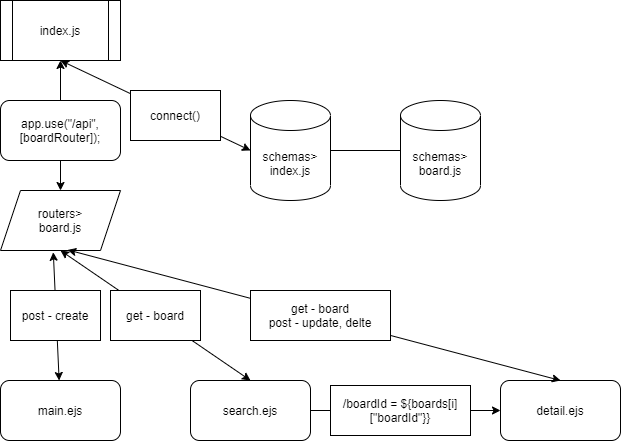

The diagram above was exported from draw.io. Its source (the exported page's mxGraphModel, read from the mxfile embedded in the PNG):
<mxGraphModel dx="1038" dy="548" grid="1" gridSize="10" guides="1" tooltips="1" connect="1" arrows="1" fold="1" page="1" pageScale="1" pageWidth="826" pageHeight="1169" background="#ffffff" math="0" shadow="0">
  <root>
    <mxCell id="0" />
    <mxCell id="1" parent="0" />
    <mxCell id="IBhOV8ASMaG9TiQtdHLQ-96" value="main.ejs" style="rounded=1;whiteSpace=wrap;html=1;" vertex="1" parent="1">
      <mxGeometry x="70" y="540" width="120" height="60" as="geometry" />
    </mxCell>
    <mxCell id="IBhOV8ASMaG9TiQtdHLQ-97" value="search.ejs" style="rounded=1;whiteSpace=wrap;html=1;" vertex="1" parent="1">
      <mxGeometry x="260" y="540" width="120" height="60" as="geometry" />
    </mxCell>
    <mxCell id="IBhOV8ASMaG9TiQtdHLQ-98" value="detail.ejs" style="rounded=1;whiteSpace=wrap;html=1;" vertex="1" parent="1">
      <mxGeometry x="570" y="540" width="120" height="60" as="geometry" />
    </mxCell>
    <mxCell id="IBhOV8ASMaG9TiQtdHLQ-99" value="index.js" style="shape=process;whiteSpace=wrap;html=1;backgroundOutline=1;" vertex="1" parent="1">
      <mxGeometry x="70" y="160" width="120" height="60" as="geometry" />
    </mxCell>
    <mxCell id="IBhOV8ASMaG9TiQtdHLQ-100" value="routers&amp;gt;&lt;br&gt;board.js" style="shape=parallelogram;perimeter=parallelogramPerimeter;whiteSpace=wrap;html=1;fixedSize=1;" vertex="1" parent="1">
      <mxGeometry x="70" y="350" width="120" height="60" as="geometry" />
    </mxCell>
    <mxCell id="IBhOV8ASMaG9TiQtdHLQ-101" value="schemas&amp;gt;&lt;br&gt;index.js" style="shape=cylinder3;whiteSpace=wrap;html=1;boundedLbl=1;backgroundOutline=1;size=15;" vertex="1" parent="1">
      <mxGeometry x="320" y="260" width="80" height="100" as="geometry" />
    </mxCell>
    <mxCell id="IBhOV8ASMaG9TiQtdHLQ-103" value="schemas&amp;gt;&lt;br&gt;board.js" style="shape=cylinder3;whiteSpace=wrap;html=1;boundedLbl=1;backgroundOutline=1;size=15;" vertex="1" parent="1">
      <mxGeometry x="470" y="260" width="80" height="100" as="geometry" />
    </mxCell>
    <mxCell id="IBhOV8ASMaG9TiQtdHLQ-105" value="" style="endArrow=classic;startArrow=classic;html=1;exitX=0;exitY=0.5;exitDx=0;exitDy=0;entryX=0.5;entryY=1;entryDx=0;entryDy=0;exitPerimeter=0;" edge="1" parent="1" source="IBhOV8ASMaG9TiQtdHLQ-101" target="IBhOV8ASMaG9TiQtdHLQ-99">
      <mxGeometry width="50" height="50" relative="1" as="geometry">
        <mxPoint x="140" y="300" as="sourcePoint" />
        <mxPoint x="140" y="230" as="targetPoint" />
      </mxGeometry>
    </mxCell>
    <mxCell id="IBhOV8ASMaG9TiQtdHLQ-106" value="" style="endArrow=classic;startArrow=classic;html=1;entryX=0.44;entryY=1.03;entryDx=0;entryDy=0;entryPerimeter=0;" edge="1" parent="1" source="IBhOV8ASMaG9TiQtdHLQ-96" target="IBhOV8ASMaG9TiQtdHLQ-100">
      <mxGeometry width="50" height="50" relative="1" as="geometry">
        <mxPoint x="150" y="490" as="sourcePoint" />
        <mxPoint x="200" y="440" as="targetPoint" />
      </mxGeometry>
    </mxCell>
    <mxCell id="IBhOV8ASMaG9TiQtdHLQ-107" value="" style="endArrow=classic;startArrow=classic;html=1;entryX=0.5;entryY=1;entryDx=0;entryDy=0;entryPerimeter=0;exitX=0.5;exitY=0;exitDx=0;exitDy=0;" edge="1" parent="1" source="IBhOV8ASMaG9TiQtdHLQ-97" target="IBhOV8ASMaG9TiQtdHLQ-100">
      <mxGeometry width="50" height="50" relative="1" as="geometry">
        <mxPoint x="139.01008249312554" y="550" as="sourcePoint" />
        <mxPoint x="132.79999999999995" y="361.79999999999995" as="targetPoint" />
      </mxGeometry>
    </mxCell>
    <mxCell id="IBhOV8ASMaG9TiQtdHLQ-108" value="" style="endArrow=classic;startArrow=classic;html=1;entryX=0.56;entryY=0.99;entryDx=0;entryDy=0;entryPerimeter=0;exitX=0.5;exitY=0;exitDx=0;exitDy=0;" edge="1" parent="1" source="IBhOV8ASMaG9TiQtdHLQ-98" target="IBhOV8ASMaG9TiQtdHLQ-100">
      <mxGeometry width="50" height="50" relative="1" as="geometry">
        <mxPoint x="300" y="550" as="sourcePoint" />
        <mxPoint x="140" y="360" as="targetPoint" />
      </mxGeometry>
    </mxCell>
    <mxCell id="IBhOV8ASMaG9TiQtdHLQ-109" value="" style="endArrow=none;html=1;entryX=0;entryY=0.5;entryDx=0;entryDy=0;entryPerimeter=0;" edge="1" parent="1" source="IBhOV8ASMaG9TiQtdHLQ-101" target="IBhOV8ASMaG9TiQtdHLQ-103">
      <mxGeometry width="50" height="50" relative="1" as="geometry">
        <mxPoint x="430" y="360" as="sourcePoint" />
        <mxPoint x="460" y="310" as="targetPoint" />
      </mxGeometry>
    </mxCell>
    <mxCell id="IBhOV8ASMaG9TiQtdHLQ-112" value="" style="endArrow=classic;startArrow=classic;html=1;exitX=0.5;exitY=0;exitDx=0;exitDy=0;entryX=0.5;entryY=1;entryDx=0;entryDy=0;" edge="1" parent="1" source="IBhOV8ASMaG9TiQtdHLQ-100" target="IBhOV8ASMaG9TiQtdHLQ-99">
      <mxGeometry width="50" height="50" relative="1" as="geometry">
        <mxPoint x="130" y="350" as="sourcePoint" />
        <mxPoint x="130" y="220" as="targetPoint" />
        <Array as="points" />
      </mxGeometry>
    </mxCell>
    <mxCell id="IBhOV8ASMaG9TiQtdHLQ-111" value="&lt;div&gt;&lt;span&gt;app.use(&quot;/api&quot;, [boardRouter]);&lt;/span&gt;&lt;br&gt;&lt;/div&gt;" style="rounded=1;whiteSpace=wrap;html=1;" vertex="1" parent="1">
      <mxGeometry x="70" y="260" width="120" height="60" as="geometry" />
    </mxCell>
    <mxCell id="IBhOV8ASMaG9TiQtdHLQ-114" value="post - create" style="rounded=0;whiteSpace=wrap;html=1;" vertex="1" parent="1">
      <mxGeometry x="80" y="450" width="90" height="50" as="geometry" />
    </mxCell>
    <mxCell id="IBhOV8ASMaG9TiQtdHLQ-116" value="get - board" style="rounded=0;whiteSpace=wrap;html=1;" vertex="1" parent="1">
      <mxGeometry x="180" y="450" width="90" height="50" as="geometry" />
    </mxCell>
    <mxCell id="IBhOV8ASMaG9TiQtdHLQ-117" value="get - board&lt;br&gt;post - update, delte" style="rounded=0;whiteSpace=wrap;html=1;" vertex="1" parent="1">
      <mxGeometry x="320" y="450" width="140" height="50" as="geometry" />
    </mxCell>
    <mxCell id="IBhOV8ASMaG9TiQtdHLQ-120" value="" style="endArrow=classic;html=1;entryX=0;entryY=0.5;entryDx=0;entryDy=0;exitX=1;exitY=0.5;exitDx=0;exitDy=0;" edge="1" parent="1" source="IBhOV8ASMaG9TiQtdHLQ-97" target="IBhOV8ASMaG9TiQtdHLQ-98">
      <mxGeometry width="50" height="50" relative="1" as="geometry">
        <mxPoint x="450" y="600" as="sourcePoint" />
        <mxPoint x="500" y="550" as="targetPoint" />
      </mxGeometry>
    </mxCell>
    <mxCell id="IBhOV8ASMaG9TiQtdHLQ-122" value="/boardId = ${boards[i][&quot;boardId&quot;}}" style="rounded=0;whiteSpace=wrap;html=1;" vertex="1" parent="1">
      <mxGeometry x="400" y="545" width="140" height="50" as="geometry" />
    </mxCell>
    <mxCell id="IBhOV8ASMaG9TiQtdHLQ-123" value="connect()" style="rounded=0;whiteSpace=wrap;html=1;" vertex="1" parent="1">
      <mxGeometry x="200" y="250" width="90" height="50" as="geometry" />
    </mxCell>
  </root>
</mxGraphModel>